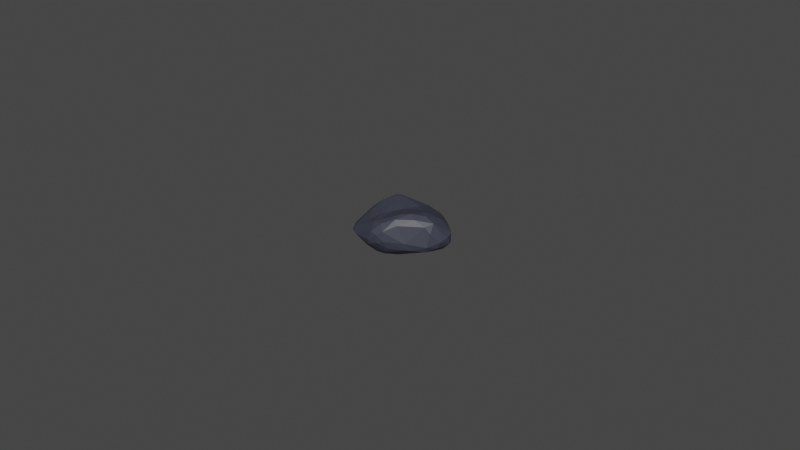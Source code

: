 # Source: speaker-rocks.blend  (saved by Blender 3.0.42; exported with 4.5.12 LTS)
import bpy
from mathutils import Matrix  # noqa: F401  (used for matrix-valued properties, if any)

bpy.ops.wm.read_factory_settings(use_empty=True)
scene = bpy.context.scene
scene.name = 'Scene'

# ---- materials (node trees are filled in below, after node groups)
mat_rock = bpy.data.materials.new('Rock')
mat_rock.use_transparent_shadow = False

# ---- material node trees
mat_rock.use_nodes = True; mat_rock.node_tree.nodes.clear()
_N = mat_rock.node_tree.nodes; _L = mat_rock.node_tree.links
n0 = _N.new('ShaderNodeBsdfPrincipled'); n0.name = 'Principled BSDF'; n0.location = (10, 300)
n0.distribution = 'GGX'
n0.subsurface_method = 'RANDOM_WALK_SKIN'
n0.inputs[0].default_value = (0.04352, 0.0466, 0.06836, 1.0)
n0.inputs[3].default_value = 1.45
n0.inputs[27].default_value = (0.0, 0.0, 0.0, 1.0)
n0.inputs[28].default_value = 1.0
n1 = _N.new('ShaderNodeOutputMaterial'); n1.name = 'Material Output'; n1.location = (300, 300)
_L.new(n0.outputs[0], n1.inputs[0])
n1.is_active_output = True

# ---- world
world_world = bpy.data.worlds.new('World'); scene.world = world_world
world_world.use_nodes = True; world_world.node_tree.nodes.clear()
_N = world_world.node_tree.nodes; _L = world_world.node_tree.links
n0 = _N.new('ShaderNodeOutputWorld'); n0.name = 'World Output'; n0.location = (300, 300)
n1 = _N.new('ShaderNodeBackground'); n1.name = 'Background'; n1.location = (10, 300)
n1.inputs[0].default_value = (0.05088, 0.05088, 0.05088, 1.0)
_L.new(n1.outputs[0], n0.inputs[0])
n0.is_active_output = True
world_world.color = (0.05088, 0.05088, 0.05088)
world_world.use_sun_shadow = False
world_world.sun_shadow_jitter_overblur = 0.0

# ---- meshes
me_icosphere_028 = bpy.data.meshes.new('Icosphere.028')
me_icosphere_028.from_pydata([(0.1606, 0.2134, -0.171), (0.006397, 0.04505, -0.1872), (0.07062, 0.08785, -0.1612), (0.1146, 0.06695, -0.1601), (0.01031, -0.009793, -0.1914), (-0.1323, -0.0772, -0.1418), (0.2636, 0.001931, -0.04372), (0.2673, -0.07554, -0.06459), (0.2531, -0.1363, -0.1048), (0.1778, 0.2462, -0.1615), (0.2383, 0.1653, -0.1577), (0.2426, 0.1645, -0.1155), (0.2403, 0.005416, -0.007368), (0.1039, -0.2076, -0.08739), (0.1743, -0.2098, -0.06599), (0.1217, -0.2044, -0.01316), (-0.1188, -0.1587, -0.04778), (-0.2295, 0.05652, -0.06672), (-0.2205, 0.05059, -0.04766), (0.0678, 0.2, -0.04848), (-0.05295, 0.177, -0.06488), (0.2472, -0.1606, -0.04032), (0.1738, -0.1903, -0.007137), (0.03557, 0.1692, 0.05285), (0.156, 0.1676, -0.001288), (0.04072, -0.1196, 0.07401), (0.05046, -0.1575, 0.05491), (0.1265, -0.02296, 0.04065), (0.03458, 0.001025, 0.04527), (-0.1366, -0.06398, 0.02649), (-0.1158, -0.1138, 0.03342), (-0.01593, 0.0005548, 0.04165), (-0.07961, 0.01208, 0.02984), (0.06965, 0.1118, 0.05982), (0.02871, 0.1401, 0.06432), (0.1322, 0.03931, 0.03434), (0.1874, 0.07677, 0.014), (0.06171, 0.1558, 0.0531), (0.00362, 0.07184, 0.05463), (-0.04382, 0.1382, 0.0463), (-0.1162, 0.09853, 0.01534), (-0.1453, 0.01134, 0.005573), (-0.01665, -0.098, 0.06624), (-0.0431, -0.126, 0.05378), (0.09775, -0.1877, 0.02239), (-0.1186, -0.154, 0.006329), (-0.0417, -0.1485, 0.028), (0.1132, -0.1415, 0.06299), (0.1371, -0.09246, 0.05776), (0.1457, -0.1826, 0.03491), (0.2019, -0.1243, 0.02481), (0.2176, 0.1099, -0.02647), (0.201, 0.1973, -0.0733), (0.2039, 0.2391, -0.1439), (0.1396, 0.2142, -0.03206), (0.1662, 0.2567, -0.1208), (0.1484, 0.2414, -0.1524), (-0.00556, 0.1748, 0.03689), (-0.06963, 0.1777, -0.02076), (-0.09846, 0.153, 0.004731), (-0.1658, 0.1399, -0.07378), (-0.2002, 0.1078, -0.05296), (-0.2258, 0.007157, -0.06816), (-0.1697, -0.1111, -0.004671), (-0.1781, -0.04855, -0.1115), (-0.1796, -0.09769, -0.08195), (-0.1823, -0.1073, -0.05325), (-0.005885, -0.1788, -0.06634), (0.03438, -0.1797, -0.1109), (0.2227, -0.1893, -0.04745), (0.2351, -0.1785, -0.09429), (0.2457, -0.1035, -0.01397), (0.06704, 0.1953, 0.002456), (0.03246, 0.1866, -0.04734), (0.07914, 0.1818, -0.1129), (-0.2004, 0.1019, -0.0962), (-0.212, 0.07316, -0.09745), (-0.1452, 0.1368, -0.09684), (-0.1643, 0.03435, -0.1271), (-0.1494, -0.1414, -0.01353), (-0.1408, -0.1418, -0.06436), (-0.09145, -0.1532, -0.09496), (-0.09487, -0.1316, -0.1241), (0.1619, -0.201, -0.1017), (0.09629, -0.1894, -0.1217), (0.2038, -0.1639, -0.1269), (0.2533, 0.1098, -0.1298), (0.2241, -0.00191, -0.1433), (0.2111, 0.1652, -0.1745), (0.2065, -0.09374, -0.1418), (0.1024, 0.1534, -0.1488), (0.05786, 0.1258, -0.1411), (0.04575, 0.154, -0.1132), (-0.01862, 0.1152, -0.1525), (-0.01662, 0.1633, -0.09833), (-0.1393, 0.09489, -0.1253), (-0.06839, 0.06641, -0.1689), (-0.07397, -0.0004984, -0.1809), (-0.1382, -0.009702, -0.1526), (-0.08922, -0.07446, -0.1636), (-0.01175, -0.05873, -0.1834), (-0.01929, -0.09947, -0.1659), (0.173, -0.01492, -0.157), (0.1226, -0.1023, -0.1592), (0.1483, -0.1513, -0.1421)], [], [(12, 36, 48), (27, 35, 28), (35, 33, 28), (48, 36, 27), (36, 35, 27), (36, 37, 35), (35, 37, 33), (33, 37, 34), (12, 51, 36), (51, 24, 36), (36, 24, 37), (33, 38, 28), (28, 38, 31), (38, 32, 31), (33, 34, 38), (34, 39, 38), (38, 39, 32), (39, 40, 32), (37, 23, 34), (23, 39, 34), (39, 59, 40), (59, 61, 40), (61, 18, 40), (40, 41, 32), (32, 29, 31), (41, 29, 32), (40, 18, 41), (41, 18, 29), (29, 63, 30), (18, 63, 29), (29, 42, 31), (31, 42, 28), (28, 42, 25), (29, 30, 42), (30, 43, 42), (42, 43, 25), (43, 26, 25), (43, 46, 26), (46, 44, 26), (30, 45, 43), (45, 46, 43), (63, 45, 30), (26, 47, 25), (25, 27, 28), (47, 48, 25), (25, 48, 27), (26, 49, 47), (26, 44, 49), (49, 50, 47), (47, 50, 48), (50, 12, 48), (15, 49, 44), (15, 22, 49), (22, 21, 49), (49, 21, 50), (50, 71, 12), (6, 51, 12), (10, 53, 11), (0, 56, 9), (6, 11, 51), (11, 52, 51), (52, 24, 51), (53, 52, 11), (52, 54, 24), (53, 55, 52), (55, 54, 52), (10, 9, 53), (9, 55, 53), (54, 37, 24), (9, 56, 55), (55, 72, 54), (54, 72, 37), (56, 19, 55), (55, 19, 72), (72, 23, 37), (72, 57, 23), (20, 58, 72), (57, 39, 23), (72, 58, 57), (57, 59, 39), (58, 59, 57), (20, 60, 58), (58, 60, 59), (60, 61, 59), (76, 62, 17), (17, 62, 18), (62, 63, 18), (76, 64, 62), (65, 66, 62), (66, 63, 62), (79, 45, 63), (16, 45, 79), (81, 68, 16), (16, 67, 45), (67, 46, 45), (67, 44, 46), (68, 67, 16), (67, 13, 44), (13, 15, 44), (14, 22, 15), (14, 69, 22), (69, 21, 22), (83, 70, 14), (14, 70, 69), (21, 71, 50), (83, 85, 70), (70, 21, 69), (85, 8, 70), (70, 8, 21), (8, 7, 21), (21, 7, 71), (7, 6, 71), (6, 12, 71), (19, 73, 72), (73, 20, 72), (56, 74, 19), (74, 73, 19), (73, 94, 20), (74, 92, 73), (92, 94, 73), (20, 77, 60), (61, 17, 18), (60, 75, 61), (61, 75, 17), (75, 76, 17), (77, 75, 60), (77, 95, 75), (75, 95, 76), (78, 64, 76), (95, 78, 76), (62, 64, 65), (63, 66, 79), (66, 80, 79), (79, 80, 16), (66, 65, 80), (80, 81, 16), (65, 82, 80), (80, 82, 81), (64, 5, 65), (5, 82, 65), (15, 13, 14), (13, 83, 14), (67, 68, 13), (68, 84, 13), (13, 84, 83), (84, 85, 83), (84, 104, 85), (7, 86, 6), (6, 86, 11), (86, 10, 11), (8, 86, 7), (8, 87, 86), (87, 10, 86), (88, 9, 10), (85, 89, 8), (89, 87, 8), (87, 88, 10), (88, 0, 9), (3, 90, 0), (0, 90, 56), (90, 74, 56), (2, 91, 90), (91, 92, 90), (90, 92, 74), (1, 93, 2), (2, 93, 91), (91, 94, 92), (91, 93, 94), (1, 96, 93), (94, 77, 20), (93, 77, 94), (93, 95, 77), (93, 96, 95), (96, 78, 95), (1, 97, 96), (97, 98, 96), (96, 98, 78), (4, 97, 1), (98, 64, 78), (98, 5, 64), (97, 99, 98), (98, 99, 5), (99, 82, 5), (4, 100, 97), (97, 100, 99), (100, 101, 99), (101, 82, 99), (88, 102, 0), (87, 102, 88), (89, 102, 87), (85, 103, 89), (102, 3, 0), (3, 2, 90), (3, 1, 2), (89, 103, 102), (102, 103, 3), (103, 4, 3), (3, 4, 1), (85, 104, 103), (82, 68, 81), (101, 68, 82), (101, 84, 68), (100, 104, 101), (101, 104, 84), (4, 103, 100), (100, 103, 104)])
_uv = me_icosphere_028.uv_layers.new(name='UVMap')
_uv.uv.foreach_set('vector', [0.374, 0.3127, 0.4165, 0.3346, 0.4054, 0.3873, 0.4292, 0.3926, 0.4459, 0.37, 0.4616, 0.4512, 0.4459, 0.37, 0.4919, 0.362, 0.4616, 0.4512, 0.4054, 0.3873, 0.4165, 0.3346, 0.4292, 0.3926, 0.4165, 0.3346, 0.4459, 0.37, 0.4292, 0.3926, 0.4165, 0.3346, 0.5175, 0.3281, 0.4459, 0.37, 0.4459, 0.37, 0.5175, 0.3281, 0.4919, 0.362, 0.4919, 0.362, 0.5175, 0.3281, 0.5203, 0.3586, 0.374, 0.3127, 0.4053, 0.3083, 0.4165, 0.3346, 0.4053, 0.3083, 0.4442, 0.3149, 0.4165, 0.3346, 0.4165, 0.3346, 0.4442, 0.3149, 0.5175, 0.3281, 0.5971, 0.4043, 0.632, 0.4014, 0.6267, 0.4557, 0.6267, 0.4557, 0.632, 0.4014, 0.6459, 0.4427, 0.632, 0.4014, 0.6727, 0.4029, 0.6459, 0.4427, 0.5971, 0.4043, 0.5887, 0.3476, 0.632, 0.4014, 0.5887, 0.3476, 0.6308, 0.3329, 0.632, 0.4014, 0.632, 0.4014, 0.6308, 0.3329, 0.6727, 0.4029, 0.6308, 0.3329, 0.6865, 0.3559, 0.6727, 0.4029, 0.5568, 0.3346, 0.5593, 0.3097, 0.5887, 0.3476, 0.5593, 0.3097, 0.6308, 0.3329, 0.5887, 0.3476, 0.6308, 0.3329, 0.6443, 0.2958, 0.6865, 0.3559, 0.6443, 0.2958, 0.7088, 0.2776, 0.6865, 0.3559, 0.7088, 0.2776, 0.7632, 0.3038, 0.6865, 0.3559, 0.7509, 0.3559, 0.7884, 0.3646, 0.7943, 0.397, 0.7943, 0.397, 0.8429, 0.3611, 0.8088, 0.4364, 0.7884, 0.3646, 0.8429, 0.3611, 0.7943, 0.397, 0.7509, 0.3559, 0.7632, 0.3038, 0.7884, 0.3646, 0.7884, 0.3646, 0.7632, 0.3038, 0.8429, 0.3611, 0.8429, 0.3611, 0.8825, 0.3027, 0.8772, 0.3637, 0.7632, 0.3038, 0.8825, 0.3027, 0.8429, 0.3611, 0.0474, 0.397, 0.08913, 0.4041, 0.06818, 0.433, 0.06818, 0.433, 0.08913, 0.4041, 0.09, 0.4615, 0.09, 0.4615, 0.08913, 0.4041, 0.1186, 0.4135, 0.0474, 0.397, 0.03373, 0.3541, 0.08913, 0.4041, 0.03373, 0.3541, 0.08418, 0.3689, 0.08913, 0.4041, 0.08913, 0.4041, 0.08418, 0.3689, 0.1186, 0.4135, 0.08418, 0.3689, 0.1323, 0.3845, 0.1186, 0.4135, 0.08418, 0.3689, 0.09256, 0.3296, 0.1323, 0.3845, 0.09256, 0.3296, 0.1496, 0.3416, 0.1323, 0.3845, 0.03373, 0.3541, 0.04326, 0.2976, 0.08418, 0.3689, 0.04326, 0.2976, 0.09256, 0.3296, 0.08418, 0.3689, 0.004733, 0.3231, 0.04326, 0.2976, 0.03373, 0.3541, 0.222, 0.3845, 0.2649, 0.3836, 0.2463, 0.4145, 0.2463, 0.4145, 0.298, 0.4286, 0.2745, 0.4636, 0.2649, 0.3836, 0.3039, 0.3873, 0.2463, 0.4145, 0.2463, 0.4145, 0.3039, 0.3873, 0.298, 0.4286, 0.222, 0.3845, 0.2539, 0.3507, 0.2649, 0.3836, 0.222, 0.3845, 0.2248, 0.3543, 0.2539, 0.3507, 0.2539, 0.3507, 0.304, 0.3361, 0.2649, 0.3836, 0.2649, 0.3836, 0.304, 0.3361, 0.3039, 0.3873, 0.304, 0.3361, 0.3683, 0.3127, 0.3039, 0.3873, 0.201, 0.3234, 0.2539, 0.3507, 0.2248, 0.3543, 0.201, 0.3234, 0.2424, 0.3068, 0.2539, 0.3507, 0.2424, 0.3068, 0.2984, 0.2755, 0.2539, 0.3507, 0.2539, 0.3507, 0.2984, 0.2755, 0.304, 0.3361, 0.304, 0.3361, 0.323, 0.3044, 0.3683, 0.3127, 0.3662, 0.2799, 0.4053, 0.3083, 0.374, 0.3127, 0.3981, 0.2171, 0.4294, 0.2404, 0.4013, 0.2621, 0.4444, 0.1688, 0.4616, 0.1945, 0.4409, 0.2125, 0.3662, 0.2799, 0.4013, 0.2621, 0.4053, 0.3083, 0.4013, 0.2621, 0.4222, 0.2922, 0.4053, 0.3083, 0.4222, 0.2922, 0.4442, 0.3149, 0.4053, 0.3083, 0.4294, 0.2404, 0.4222, 0.2922, 0.4013, 0.2621, 0.4222, 0.2922, 0.4599, 0.2876, 0.4442, 0.3149, 0.4294, 0.2404, 0.4516, 0.244, 0.4222, 0.2922, 0.4516, 0.244, 0.4599, 0.2876, 0.4222, 0.2922, 0.3981, 0.2171, 0.4409, 0.2125, 0.4294, 0.2404, 0.4409, 0.2125, 0.4516, 0.244, 0.4294, 0.2404, 0.4599, 0.2876, 0.5175, 0.3281, 0.4442, 0.3149, 0.4409, 0.2125, 0.4616, 0.1945, 0.4516, 0.244, 0.4516, 0.244, 0.5286, 0.2645, 0.4599, 0.2876, 0.4599, 0.2876, 0.5286, 0.2645, 0.5175, 0.3281, 0.4616, 0.1945, 0.5282, 0.2178, 0.4516, 0.244, 0.4516, 0.244, 0.5282, 0.2178, 0.5286, 0.2645, 0.5286, 0.2645, 0.5593, 0.3097, 0.5175, 0.3281, 0.5286, 0.2645, 0.5932, 0.289, 0.5593, 0.3097, 0.6267, 0.202, 0.6279, 0.249, 0.5286, 0.2645, 0.5932, 0.289, 0.6308, 0.3329, 0.5593, 0.3097, 0.5286, 0.2645, 0.6279, 0.249, 0.5932, 0.289, 0.5932, 0.289, 0.6443, 0.2958, 0.6308, 0.3329, 0.6279, 0.249, 0.6443, 0.2958, 0.5932, 0.289, 0.6267, 0.202, 0.6864, 0.2389, 0.6279, 0.249, 0.6279, 0.249, 0.6864, 0.2389, 0.6443, 0.2958, 0.6864, 0.2389, 0.7088, 0.2776, 0.6443, 0.2958, 0.7533, 0.2201, 0.8098, 0.2399, 0.763, 0.2655, 0.763, 0.2655, 0.8098, 0.2399, 0.7632, 0.3038, 0.8098, 0.2399, 0.8825, 0.3027, 0.7632, 0.3038, 0.7533, 0.2201, 0.8551, 0.1791, 0.8098, 0.2399, 0.8818, 0.2086, 0.8868, 0.2438, 0.8098, 0.2399, 0.8868, 0.2438, 0.8825, 0.3027, 0.8098, 0.2399, 0.01646, 0.2864, 0.04326, 0.2976, 0.004733, 0.3231, 0.04678, 0.2381, 0.04326, 0.2976, 0.01646, 0.2864, 0.09029, 0.167, 0.1344, 0.1804, 0.04678, 0.2381, 0.04678, 0.2381, 0.1166, 0.2388, 0.04326, 0.2976, 0.1166, 0.2388, 0.09256, 0.3296, 0.04326, 0.2976, 0.1166, 0.2388, 0.1496, 0.3416, 0.09256, 0.3296, 0.1344, 0.1804, 0.1166, 0.2388, 0.04678, 0.2381, 0.1166, 0.2388, 0.1855, 0.2317, 0.1496, 0.3416, 0.1855, 0.2317, 0.1994, 0.3184, 0.1496, 0.3416, 0.2318, 0.2481, 0.2424, 0.3068, 0.201, 0.3234, 0.2318, 0.2481, 0.2691, 0.2676, 0.2424, 0.3068, 0.2691, 0.2676, 0.2984, 0.2755, 0.2424, 0.3068, 0.2336, 0.2058, 0.2845, 0.2298, 0.2318, 0.2481, 0.2318, 0.2481, 0.2845, 0.2298, 0.2691, 0.2676, 0.2984, 0.2755, 0.323, 0.3044, 0.304, 0.3361, 0.2336, 0.2058, 0.2827, 0.1857, 0.2845, 0.2298, 0.2845, 0.2298, 0.2984, 0.2755, 0.2691, 0.2676, 0.2827, 0.1857, 0.3182, 0.222, 0.2845, 0.2298, 0.2845, 0.2298, 0.3182, 0.222, 0.2984, 0.2755, 0.3182, 0.222, 0.3444, 0.2635, 0.2984, 0.2755, 0.2984, 0.2755, 0.3444, 0.2635, 0.323, 0.3044, 0.3444, 0.2635, 0.3662, 0.2799, 0.323, 0.3044, 0.3662, 0.2799, 0.374, 0.3127, 0.323, 0.3044, 0.5282, 0.2178, 0.5576, 0.2053, 0.5286, 0.2645, 0.5576, 0.2053, 0.6267, 0.202, 0.5286, 0.2645, 0.4616, 0.1945, 0.5231, 0.1679, 0.5282, 0.2178, 0.5231, 0.1679, 0.5576, 0.2053, 0.5282, 0.2178, 0.5576, 0.2053, 0.5987, 0.1552, 0.6267, 0.202, 0.5231, 0.1679, 0.5483, 0.147, 0.5576, 0.2053, 0.5483, 0.147, 0.5987, 0.1552, 0.5576, 0.2053, 0.6267, 0.202, 0.6893, 0.1981, 0.6864, 0.2389, 0.7088, 0.2776, 0.763, 0.2655, 0.7632, 0.3038, 0.6864, 0.2389, 0.7237, 0.2244, 0.7088, 0.2776, 0.7088, 0.2776, 0.7237, 0.2244, 0.763, 0.2655, 0.7237, 0.2244, 0.7533, 0.2201, 0.763, 0.2655, 0.6893, 0.1981, 0.7237, 0.2244, 0.6864, 0.2389, 0.6893, 0.1981, 0.7252, 0.1502, 0.7237, 0.2244, 0.7237, 0.2244, 0.7252, 0.1502, 0.7533, 0.2201, 0.7784, 0.1511, 0.8551, 0.1791, 0.7533, 0.2201, 0.7252, 0.1502, 0.7784, 0.1511, 0.7533, 0.2201, 0.8098, 0.2399, 0.8551, 0.1791, 0.8818, 0.2086, 0.8825, 0.3027, 0.8868, 0.2438, 0.9214, 0.2799, 0.8868, 0.2438, 0.9308, 0.2191, 0.9214, 0.2799, 0.9214, 0.2799, 0.9308, 0.2191, 0.9543, 0.2366, 0.8868, 0.2438, 0.8818, 0.2086, 0.9308, 0.2191, 0.9308, 0.2191, 0.9674, 0.1817, 0.9543, 0.2366, 0.8818, 0.2086, 0.9503, 0.1484, 0.9308, 0.2191, 0.9308, 0.2191, 0.9503, 0.1484, 0.9674, 0.1817, 0.8551, 0.1791, 0.897, 0.1402, 0.8818, 0.2086, 0.897, 0.1402, 0.9503, 0.1484, 0.8818, 0.2086, 0.1994, 0.3184, 0.1855, 0.2317, 0.2318, 0.2481, 0.1855, 0.2317, 0.2336, 0.2058, 0.2318, 0.2481, 0.1166, 0.2388, 0.1344, 0.1804, 0.1855, 0.2317, 0.1344, 0.1804, 0.1949, 0.181, 0.1855, 0.2317, 0.1855, 0.2317, 0.1949, 0.181, 0.2336, 0.2058, 0.1949, 0.181, 0.2827, 0.1857, 0.2336, 0.2058, 0.1949, 0.181, 0.2521, 0.1451, 0.2827, 0.1857, 0.3444, 0.2635, 0.3858, 0.2352, 0.3662, 0.2799, 0.3662, 0.2799, 0.3858, 0.2352, 0.4013, 0.2621, 0.3858, 0.2352, 0.3981, 0.2171, 0.4013, 0.2621, 0.3182, 0.222, 0.3858, 0.2352, 0.3444, 0.2635, 0.3182, 0.222, 0.3596, 0.1775, 0.3858, 0.2352, 0.3596, 0.1775, 0.3981, 0.2171, 0.3858, 0.2352, 0.4039, 0.1878, 0.4409, 0.2125, 0.3981, 0.2171, 0.2827, 0.1857, 0.3256, 0.1666, 0.3182, 0.222, 0.3256, 0.1666, 0.3596, 0.1775, 0.3182, 0.222, 0.3596, 0.1775, 0.4039, 0.1878, 0.3981, 0.2171, 0.4039, 0.1878, 0.4444, 0.1688, 0.4409, 0.2125, 0.4773, 0.1181, 0.5028, 0.1306, 0.4444, 0.1688, 0.4444, 0.1688, 0.5028, 0.1306, 0.4616, 0.1945, 0.5028, 0.1306, 0.5231, 0.1679, 0.4616, 0.1945, 0.5152, 0.09049, 0.533, 0.1181, 0.5028, 0.1306, 0.533, 0.1181, 0.5483, 0.147, 0.5028, 0.1306, 0.5028, 0.1306, 0.5483, 0.147, 0.5231, 0.1679, 0.5499, 0.04439, 0.586, 0.09726, 0.5152, 0.09049, 0.5152, 0.09049, 0.586, 0.09726, 0.533, 0.1181, 0.533, 0.1181, 0.5987, 0.1552, 0.5483, 0.147, 0.533, 0.1181, 0.586, 0.09726, 0.5987, 0.1552, 0.5499, 0.04439, 0.5795, 0.05905, 0.586, 0.09726, 0.6477, 0.1378, 0.6893, 0.1981, 0.6267, 0.202, 0.6746, 0.0928, 0.6893, 0.1981, 0.6477, 0.1378, 0.6746, 0.0928, 0.7252, 0.1502, 0.6893, 0.1981, 0.6746, 0.0928, 0.7165, 0.09007, 0.7252, 0.1502, 0.7165, 0.09007, 0.7784, 0.1511, 0.7252, 0.1502, 0.7151, 0.03899, 0.7519, 0.05636, 0.7165, 0.09007, 0.7519, 0.05636, 0.7901, 0.1149, 0.7165, 0.09007, 0.7165, 0.09007, 0.7901, 0.1149, 0.7784, 0.1511, 0.7325, 0.009044, 0.7519, 0.05636, 0.7151, 0.03899, 0.7901, 0.1149, 0.8551, 0.1791, 0.7784, 0.1511, 0.8568, 0.1091, 0.897, 0.1402, 0.8551, 0.1791, 0.8864, 0.05992, 0.9139, 0.1036, 0.8568, 0.1091, 0.8568, 0.1091, 0.9139, 0.1036, 0.897, 0.1402, 0.9139, 0.1036, 0.9503, 0.1484, 0.897, 0.1402, 0.9097, 0.01986, 0.932, 0.05965, 0.8864, 0.05992, 0.8864, 0.05992, 0.932, 0.05965, 0.9139, 0.1036, 0.932, 0.05965, 0.9564, 0.09314, 0.9139, 0.1036, 0.9564, 0.09314, 0.9503, 0.1484, 0.9139, 0.1036, 0.4039, 0.1878, 0.36, 0.1269, 0.4444, 0.1688, 0.3596, 0.1775, 0.36, 0.1269, 0.4039, 0.1878, 0.3256, 0.1666, 0.36, 0.1269, 0.3596, 0.1775, 0.2827, 0.1857, 0.3127, 0.1074, 0.3256, 0.1666, 0.36, 0.1269, 0.3958, 0.09736, 0.4444, 0.1688, 0.3958, 0.09736, 0.4091, 0.07873, 0.4205, 0.09841, 0.3958, 0.09736, 0.3876, 0.04152, 0.4091, 0.07873, 0.3256, 0.1666, 0.3127, 0.1074, 0.36, 0.1269, 0.36, 0.1269, 0.3127, 0.1074, 0.3958, 0.09736, 0.3127, 0.1074, 0.3609, 0.02914, 0.3958, 0.09736, 0.3958, 0.09736, 0.3609, 0.02914, 0.3876, 0.04152, 0.2827, 0.1857, 0.2766, 0.1508, 0.3127, 0.1074, 0.1082, 0.1274, 0.1344, 0.1804, 0.09029, 0.167, 0.1484, 0.08907, 0.1344, 0.1804, 0.1082, 0.1274, 0.1484, 0.08907, 0.1949, 0.181, 0.1344, 0.1804, 0.1651, 0.05035, 0.2521, 0.1451, 0.1484, 0.08907, 0.1484, 0.08907, 0.2521, 0.1451, 0.1949, 0.181, 0.1889, 0.02009, 0.2384, 0.09807, 0.1651, 0.05035, 0.1651, 0.05035, 0.2384, 0.09807, 0.2521, 0.1451])
me_icosphere_028.materials.append(mat_rock)
me_icosphere_028.use_remesh_fix_poles = True
me_icosphere_028.use_remesh_preserve_attributes = False
me_icosphere_028.update()

# ---- objects
ob_rock_012 = bpy.data.objects.new('rock.012', me_icosphere_028)

# ---- transforms, parenting, visibility, modifiers, constraints
ob_rock_012.location = (0.0, 0.0, 0.0)
ob_rock_012.rotation_euler = (0.0, -0.0, 0.9368)
ob_rock_012.scale = (0.05509, 0.05509, 0.05509)

# ---- collection membership
scene.collection.objects.link(ob_rock_012)

# ---- scene / render settings (as saved in the file)
scene.frame_start = 1; scene.frame_end = 250; scene.frame_set(1)
scene.render.engine = 'BLENDER_EEVEE_NEXT'
scene.cycles.sampling_pattern = 'TABULATED_SOBOL'
scene.cycles.use_light_tree = False
scene.view_settings.view_transform = 'Filmic'
bpy.context.view_layer.update()

# ---- added for rendering (the .blend has no active camera and no usable light): camera, sun
cam_auto = bpy.data.cameras.new('AutoCamera')
cam_auto.lens = 50.0
cam_auto.sensor_width = 36.0
cam_auto.clip_end = 1000.0
ob_auto_camera = bpy.data.objects.new('AutoCamera', cam_auto)
scene.collection.objects.link(ob_auto_camera)
ob_auto_camera.location = (0.184621, -0.22045, 0.144803)
ob_auto_camera.rotation_euler = (1.09748, -7.21219e-08, 0.694738)
scene.camera = ob_auto_camera
light_auto_sun = bpy.data.lights.new('AutoSun', 'SUN')
light_auto_sun.energy = 3.0
light_auto_sun.angle = 0.0523599
ob_auto_sun = bpy.data.objects.new('AutoSun', light_auto_sun)
scene.collection.objects.link(ob_auto_sun)
ob_auto_sun.rotation_euler = (0.872665, 0.174533, 0.523599)
bpy.context.view_layer.update()
